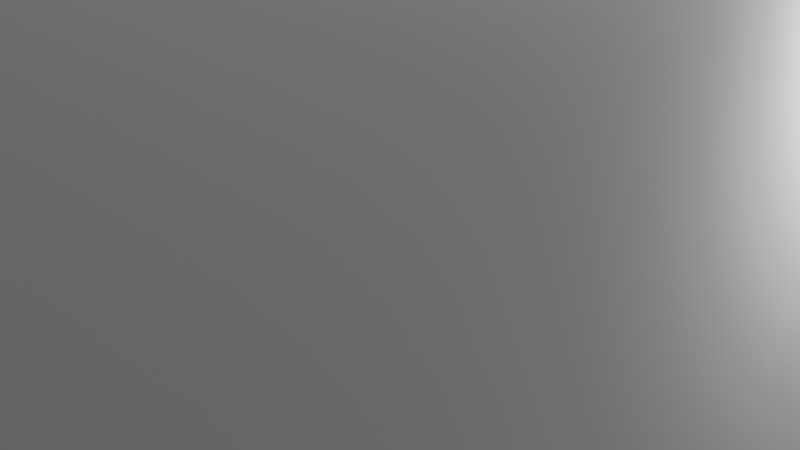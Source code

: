 # Source: grass.blend  (saved by Blender 2.80.75; exported with 4.5.12 LTS)
import bpy
from mathutils import Matrix  # noqa: F401  (used for matrix-valued properties, if any)

bpy.ops.wm.read_factory_settings(use_empty=True)
scene = bpy.context.scene
scene.name = 'Scene'

# ---- collections
col_collection = bpy.data.collections.new('Collection'); scene.collection.children.link(col_collection)

# ---- materials (node trees are filled in below, after node groups)
mat_material = bpy.data.materials.new('Material')
mat_material.alpha_threshold = 0.0
mat_material.use_transparent_shadow = False
mat_material.line_color = (0.0, 0.0, 0.0, 1.0)

# ---- material node trees
mat_material.use_nodes = True; mat_material.node_tree.nodes.clear()
_N = mat_material.node_tree.nodes; _L = mat_material.node_tree.links
n0 = _N.new('ShaderNodeOutputMaterial'); n0.name = 'Material Output'; n0.location = (300, 300)
n1 = _N.new('ShaderNodeBsdfPrincipled'); n1.name = 'Principled BSDF'; n1.location = (10, 300)
n1.distribution = 'GGX'
n1.subsurface_method = 'BURLEY'
n1.inputs[2].default_value = 0.4
n1.inputs[3].default_value = 1.45
n1.inputs[27].default_value = (0.0, 0.0, 0.0, 1.0)
n1.inputs[28].default_value = 1.0
_L.new(n1.outputs[0], n0.inputs[0])
n0.is_active_output = True

# ---- world
world_world = bpy.data.worlds.new('World'); scene.world = world_world
world_world.use_nodes = True; world_world.node_tree.nodes.clear()
_N = world_world.node_tree.nodes; _L = world_world.node_tree.links
n0 = _N.new('ShaderNodeOutputWorld'); n0.name = 'World Output'; n0.location = (300, 300)
n1 = _N.new('ShaderNodeBackground'); n1.name = 'Background'; n1.location = (10, 300)
n1.inputs[0].default_value = (0.05088, 0.05088, 0.05088, 1.0)
_L.new(n1.outputs[0], n0.inputs[0])
n0.is_active_output = True
world_world.color = (0.05088, 0.05088, 0.05088)
world_world.use_sun_shadow = False
world_world.sun_shadow_jitter_overblur = 0.0

# ---- cameras
cam_camera = bpy.data.cameras.new('Camera')
cam_camera.clip_end = 100.0
cam_camera.ortho_scale = 7.314

# ---- lights
light_light = bpy.data.lights.new('Light', 'POINT')
light_light.transmission_factor = 0.0
light_light.energy = 1000.0
light_light.shadow_soft_size = 0.1
light_light.shadow_maximum_resolution = 0.006
light_light.use_absolute_resolution = True

# ---- meshes
me_cube = bpy.data.meshes.new('Cube')
me_cube.from_pydata([(1.0, 1.0, 1.0), (1.0, 1.0, -1.0), (1.0, -1.0, 1.0), (1.0, -1.0, -1.0), (-1.0, 1.0, 1.0), (-1.0, 1.0, -1.0), (-1.0, -1.0, 1.0), (-1.0, -1.0, -1.0)], [], [(0, 4, 6, 2), (3, 2, 6, 7), (7, 6, 4, 5), (5, 1, 3, 7), (1, 0, 2, 3), (5, 4, 0, 1)])
_uv = me_cube.uv_layers.new(name='UVMap')
_uv.uv.foreach_set('vector', [0.375, 0.0, 0.625, 0.0, 0.625, 0.25, 0.375, 0.25, 0.375, 0.25, 0.625, 0.25, 0.625, 0.5, 0.375, 0.5, 0.375, 0.5, 0.625, 0.5, 0.625, 0.75, 0.375, 0.75, 0.375, 0.75, 0.625, 0.75, 0.625, 1.0, 0.375, 1.0, 0.125, 0.5, 0.375, 0.5, 0.375, 0.75, 0.125, 0.75, 0.625, 0.5, 0.875, 0.5, 0.875, 0.75, 0.625, 0.75])
me_cube.materials.append(mat_material)
me_cube.use_remesh_preserve_volume = False
me_cube.use_remesh_preserve_attributes = False
me_cube.use_mirror_vertex_groups = False
me_cube.update()

# ---- objects
ob_cube = bpy.data.objects.new('Cube', me_cube)
ob_light = bpy.data.objects.new('Light', light_light)
ob_camera = bpy.data.objects.new('Camera', cam_camera)

# ---- transforms, parenting, visibility, modifiers, constraints
ob_cube.location = (0.0, 0.0, 0.0)
ob_cube.scale = (938.4, 964.7, 4.258)
ob_cube.lock_rotations_4d = False
ob_cube.empty_display_type = 'ARROWS'
ob_cube.lineart.crease_threshold = 0.0
ob_light.location = (4.076, 1.005, 5.904)
ob_light.rotation_euler = (0.6503, 0.05522, 1.866)
ob_light.lock_rotations_4d = False
ob_light.empty_display_type = 'ARROWS'
ob_light.color = (0.0, 0.0, 0.0, 0.0)
ob_light.lineart.crease_threshold = 0.0
ob_camera.location = (7.359, -6.926, 4.958)
ob_camera.rotation_euler = (1.109, 0.0, 0.8149)
ob_camera.lock_rotations_4d = False
ob_camera.empty_display_type = 'ARROWS'
ob_camera.color = (0.0, 0.0, 0.0, 0.0)
ob_camera.display_type = 'WIRE'
ob_camera.lineart.crease_threshold = 0.0

# ---- collection membership
col_collection.objects.link(ob_cube)
col_collection.objects.link(ob_light)
col_collection.objects.link(ob_camera)

# ---- scene / render settings (as saved in the file)
scene.camera = ob_camera
scene.frame_start = 1; scene.frame_end = 250; scene.frame_set(1)
scene.render.engine = 'BLENDER_EEVEE_NEXT'
scene.cycles.use_denoising = False
scene.cycles.samples = 128
scene.cycles.sampling_pattern = 'TABULATED_SOBOL'
scene.cycles.use_adaptive_sampling = False
scene.cycles.use_light_tree = False
scene.view_settings.view_transform = 'Filmic'
bpy.context.view_layer.update()
